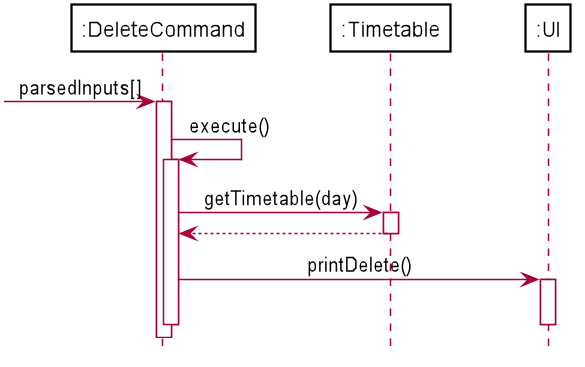

The diagram above was rendered by PlantUML. Its source (embedded in the PNG):
@startuml
skinparam BackgroundColor #FFFFFF
skinparam classAttributeIconSize 0
skinparam SequenceBoxBackgroundColor #111111
skinparam Shadowing false

skinparam Actor {
    BorderColor #000000
}

skinparam Participant {
    BackgroundColor #FFFFFF
    BorderColor #000000
    FontColor #000000
    Padding 20
}

skinparam Sequence {
    MessageAlign center
    BoxFontSize 15
    BoxPadding 0
    BoxFontColor #FFFFFF
}

hide circle
hide footbox
hide members

Participant ":DeleteCommand" as DeleteCommand
Participant ":Timetable" as Timetable
Participant ":UI" as UI

-> DeleteCommand: parsedInputs[]
activate DeleteCommand

DeleteCommand -> DeleteCommand: execute()
activate DeleteCommand

DeleteCommand -> Timetable: getTimetable(day)
activate Timetable

Timetable --> DeleteCommand
deactivate Timetable

DeleteCommand -> UI: printDelete()
activate UI
deactivate UI
deactivate DeleteCommand

@enduml